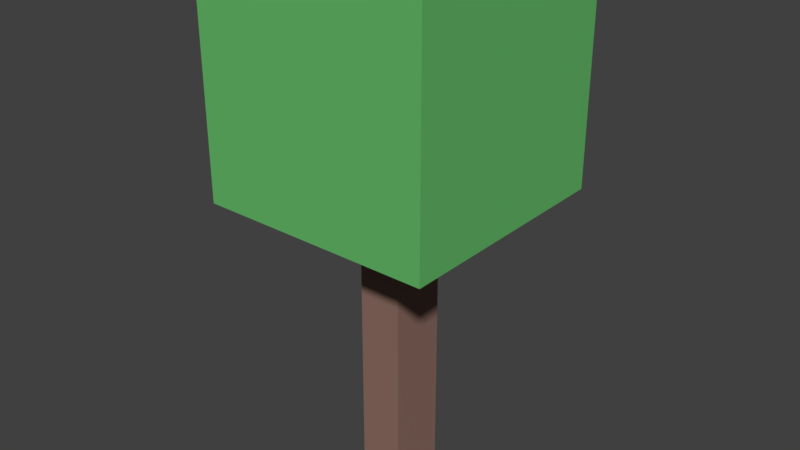# Source: tree.blend  (saved by Blender 2.77.0; exported with 4.5.12 LTS)
import bpy
from mathutils import Matrix  # noqa: F401  (used for matrix-valued properties, if any)

bpy.ops.wm.read_factory_settings(use_empty=True)
scene = bpy.context.scene
scene.name = 'Scene'

# ---- collections
col_collection_1 = bpy.data.collections.new('Collection 1'); scene.collection.children.link(col_collection_1)

# ---- materials (node trees are filled in below, after node groups)
mat_crown = bpy.data.materials.new('crown')
mat_crown.alpha_threshold = 0.0
mat_crown.use_transparent_shadow = False
mat_crown.diffuse_color = (0.1329, 0.4969, 0.1441, 1.0)
mat_crown.roughness = 0.5
mat_crown.specular_intensity = 0.0
mat_trunk = bpy.data.materials.new('trunk')
mat_trunk.alpha_threshold = 0.0
mat_trunk.use_transparent_shadow = False
mat_trunk.diffuse_color = (0.2664, 0.1559, 0.1248, 1.0)
mat_trunk.roughness = 0.5
mat_trunk.specular_intensity = 0.0

# ---- material node trees

# ---- world
world_world = bpy.data.worlds.new('World'); scene.world = world_world
world_world.color = (0.05088, 0.05088, 0.05088)
world_world.use_sun_shadow = False
world_world.sun_shadow_jitter_overblur = 0.0
world_world.cycles.sampling_method = 'MANUAL'

# ---- meshes
me_tree = bpy.data.meshes.new('tree')
me_tree.from_pydata([(-1.0, -1.0, -1.0), (-1.0, -1.0, 1.0), (-1.0, 1.0, -1.0), (-1.0, 1.0, 1.0), (1.0, -1.0, -1.0), (1.0, -1.0, 1.0), (1.0, 1.0, -1.0), (1.0, 1.0, 1.0), (-0.1875, -0.25, -3.5), (-0.1875, -0.25, -1.0), (-0.1875, 0.25, -3.5), (-0.1875, 0.25, -1.0), (0.1875, -0.25, -3.5), (0.1875, -0.25, -1.0), (0.1875, 0.25, -3.5), (0.1875, 0.25, -1.0)], [], [(1, 3, 2, 0), (3, 7, 6, 2), (7, 5, 4, 6), (5, 1, 0, 4), (0, 2, 6, 4), (5, 7, 3, 1), (9, 11, 10, 8), (11, 15, 14, 10), (15, 13, 12, 14), (13, 9, 8, 12), (8, 10, 14, 12), (13, 15, 11, 9)])
me_tree.polygons.foreach_set('material_index', [0, 0, 0, 0, 0, 0, 1, 1, 1, 1, 1, 1])
me_tree.materials.append(mat_crown)
me_tree.materials.append(mat_trunk)
me_tree.use_remesh_preserve_volume = False
me_tree.use_remesh_preserve_attributes = False
me_tree.use_mirror_vertex_groups = False
me_tree.update()

# ---- objects
ob_tree = bpy.data.objects.new('tree', me_tree)

# ---- transforms, parenting, visibility, modifiers, constraints
ob_tree.location = (0.0, 0.0, 1.4)
ob_tree.scale = (0.4, 0.4, 0.4)
ob_tree.lock_scale = (True, True, True)
ob_tree.lineart.crease_threshold = 0.0

# ---- collection membership
col_collection_1.objects.link(ob_tree)

# ---- scene / render settings (as saved in the file)
scene.frame_start = 1; scene.frame_end = 250; scene.frame_set(1)
scene.render.engine = 'BLENDER_EEVEE_NEXT'
scene.render.resolution_percentage = 50
scene.render.dither_intensity = 0.0
scene.cycles.use_denoising = False
scene.cycles.samples = 128
scene.cycles.sampling_pattern = 'TABULATED_SOBOL'
scene.cycles.light_sampling_threshold = 0.0
scene.cycles.use_adaptive_sampling = False
scene.cycles.use_light_tree = False
scene.cycles.blur_glossy = 0.0
scene.cycles.sample_clamp_indirect = 0.0
scene.view_settings.view_transform = 'Standard'
bpy.context.view_layer.update()

# ---- added for rendering (the .blend has no active camera and no usable light): camera, sun
cam_auto = bpy.data.cameras.new('AutoCamera')
cam_auto.lens = 50.0
cam_auto.sensor_width = 36.0
cam_auto.clip_end = 1000.0
ob_auto_camera = bpy.data.objects.new('AutoCamera', cam_auto)
scene.collection.objects.link(ob_auto_camera)
ob_auto_camera.location = (1.96705, -2.36047, 2.47364)
ob_auto_camera.rotation_euler = (1.09748, -7.21219e-08, 0.694738)
scene.camera = ob_auto_camera
light_auto_sun = bpy.data.lights.new('AutoSun', 'SUN')
light_auto_sun.energy = 3.0
light_auto_sun.angle = 0.0523599
ob_auto_sun = bpy.data.objects.new('AutoSun', light_auto_sun)
scene.collection.objects.link(ob_auto_sun)
ob_auto_sun.rotation_euler = (0.872665, 0.174533, 0.523599)
bpy.context.view_layer.update()
